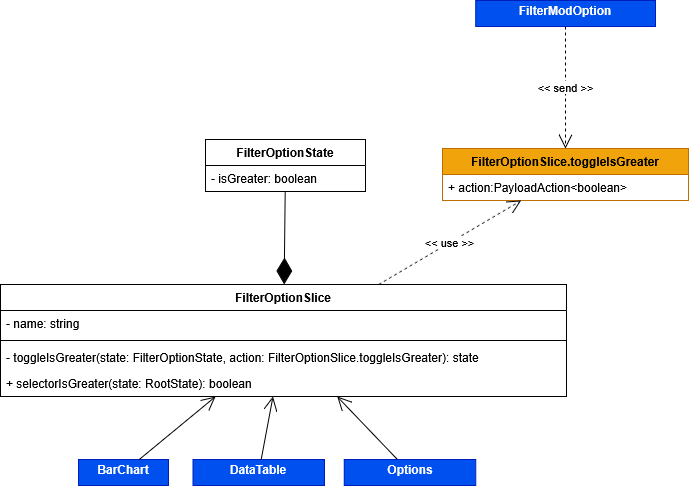

The diagram above was exported from draw.io. Its source (the exported page's mxGraphModel, read from the mxfile embedded in the PNG):
<mxGraphModel dx="3025" dy="3265" grid="1" gridSize="10" guides="1" tooltips="1" connect="1" arrows="1" fold="1" page="1" pageScale="1" pageWidth="827" pageHeight="1169" math="0" shadow="0">
  <root>
    <mxCell id="0" />
    <mxCell id="1" parent="0" />
    <mxCell id="2" value="" style="endArrow=open;endFill=1;endSize=12;html=1;rounded=0;" edge="1" source="17" target="3" parent="1">
      <mxGeometry width="160" relative="1" as="geometry">
        <mxPoint x="2346.9518072289156" y="2010" as="sourcePoint" />
        <mxPoint x="2266" y="1980" as="targetPoint" />
        <Array as="points" />
      </mxGeometry>
    </mxCell>
    <mxCell id="3" value="FilterOptionSlice" style="swimlane;fontStyle=1;align=center;verticalAlign=top;childLayout=stackLayout;horizontal=1;startSize=26;horizontalStack=0;resizeParent=1;resizeParentMax=0;resizeLast=0;collapsible=1;marginBottom=0;whiteSpace=wrap;html=1;" vertex="1" parent="1">
      <mxGeometry x="2046" y="1805" width="566" height="112" as="geometry" />
    </mxCell>
    <mxCell id="4" value="- name: string" style="text;strokeColor=none;fillColor=none;align=left;verticalAlign=top;spacingLeft=4;spacingRight=4;overflow=hidden;rotatable=0;points=[[0,0.5],[1,0.5]];portConstraint=eastwest;whiteSpace=wrap;html=1;" vertex="1" parent="3">
      <mxGeometry y="26" width="566" height="26" as="geometry" />
    </mxCell>
    <mxCell id="5" value="" style="line;strokeWidth=1;fillColor=none;align=left;verticalAlign=middle;spacingTop=-1;spacingLeft=3;spacingRight=3;rotatable=0;labelPosition=right;points=[];portConstraint=eastwest;strokeColor=inherit;" vertex="1" parent="3">
      <mxGeometry y="52" width="566" height="8" as="geometry" />
    </mxCell>
    <mxCell id="6" value="- toggleIsGreater(state:&amp;nbsp;FilterOptionState, action: FilterOptionSlice.toggleIsGreater): state" style="text;strokeColor=none;fillColor=none;align=left;verticalAlign=top;spacingLeft=4;spacingRight=4;overflow=hidden;rotatable=0;points=[[0,0.5],[1,0.5]];portConstraint=eastwest;whiteSpace=wrap;html=1;" vertex="1" parent="3">
      <mxGeometry y="60" width="566" height="26" as="geometry" />
    </mxCell>
    <mxCell id="7" value="+ selectorIsGreater(state: RootState): boolean" style="text;strokeColor=none;fillColor=none;align=left;verticalAlign=top;spacingLeft=4;spacingRight=4;overflow=hidden;rotatable=0;points=[[0,0.5],[1,0.5]];portConstraint=eastwest;whiteSpace=wrap;html=1;" vertex="1" parent="3">
      <mxGeometry y="86" width="566" height="26" as="geometry" />
    </mxCell>
    <mxCell id="8" value="FilterOptionState" style="swimlane;fontStyle=1;align=center;verticalAlign=top;childLayout=stackLayout;horizontal=1;startSize=26;horizontalStack=0;resizeParent=1;resizeParentMax=0;resizeLast=0;collapsible=1;marginBottom=0;whiteSpace=wrap;html=1;" vertex="1" parent="1">
      <mxGeometry x="2251" y="1660" width="160" height="52" as="geometry" />
    </mxCell>
    <mxCell id="9" value="&lt;div&gt;- isGreater: boolean&lt;/div&gt;" style="text;strokeColor=none;fillColor=none;align=left;verticalAlign=top;spacingLeft=4;spacingRight=4;overflow=hidden;rotatable=0;points=[[0,0.5],[1,0.5]];portConstraint=eastwest;whiteSpace=wrap;html=1;" vertex="1" parent="8">
      <mxGeometry y="26" width="160" height="26" as="geometry" />
    </mxCell>
    <mxCell id="10" value="" style="endArrow=diamondThin;endFill=1;endSize=24;html=1;rounded=0;" edge="1" source="8" target="3" parent="1">
      <mxGeometry width="160" relative="1" as="geometry">
        <mxPoint x="3184" y="2182" as="sourcePoint" />
        <mxPoint x="3241" y="1961" as="targetPoint" />
      </mxGeometry>
    </mxCell>
    <mxCell id="11" value="FilterOptionSlice.toggleIsGreater" style="swimlane;fontStyle=1;align=center;verticalAlign=top;childLayout=stackLayout;horizontal=1;startSize=26;horizontalStack=0;resizeParent=1;resizeParentMax=0;resizeLast=0;collapsible=1;marginBottom=0;whiteSpace=wrap;html=1;fillColor=#f0a30a;fontColor=#000000;strokeColor=#BD7000;" vertex="1" parent="1">
      <mxGeometry x="2488" y="1669" width="246" height="52" as="geometry" />
    </mxCell>
    <mxCell id="12" value="+ action:PayloadAction&amp;lt;boolean&amp;gt;" style="text;strokeColor=none;fillColor=none;align=left;verticalAlign=top;spacingLeft=4;spacingRight=4;overflow=hidden;rotatable=0;points=[[0,0.5],[1,0.5]];portConstraint=eastwest;whiteSpace=wrap;html=1;" vertex="1" parent="11">
      <mxGeometry y="26" width="246" height="26" as="geometry" />
    </mxCell>
    <mxCell id="13" value="&amp;lt;&amp;lt; use &amp;gt;&amp;gt;" style="endArrow=open;endSize=12;dashed=1;html=1;rounded=0;" edge="1" source="3" target="11" parent="1">
      <mxGeometry width="160" relative="1" as="geometry">
        <mxPoint x="2478" y="1815" as="sourcePoint" />
        <mxPoint x="2692" y="1691" as="targetPoint" />
      </mxGeometry>
    </mxCell>
    <mxCell id="14" value="&amp;lt;&amp;lt; send &amp;gt;&amp;gt;" style="endArrow=open;endSize=12;dashed=1;html=1;rounded=0;" edge="1" source="16" target="11" parent="1">
      <mxGeometry width="160" relative="1" as="geometry">
        <mxPoint x="2611" y="1534" as="sourcePoint" />
        <mxPoint x="2622" y="1480" as="targetPoint" />
      </mxGeometry>
    </mxCell>
    <mxCell id="15" value="" style="endArrow=open;endSize=12;dashed=1;html=1;rounded=0;" edge="1" target="16" parent="1">
      <mxGeometry width="160" relative="1" as="geometry">
        <mxPoint x="2611" y="1534" as="sourcePoint" />
        <mxPoint x="2611" y="1669" as="targetPoint" />
      </mxGeometry>
    </mxCell>
    <mxCell id="16" value="&lt;p style=&quot;margin:0px;margin-top:4px;text-align:center;&quot;&gt;&lt;b&gt;FilterModOption&lt;/b&gt;&lt;/p&gt;" style="verticalAlign=top;align=left;overflow=fill;html=1;whiteSpace=wrap;fillColor=#0050ef;fontColor=#ffffff;strokeColor=#001DBC;" vertex="1" parent="1">
      <mxGeometry x="2521.13" y="1521" width="179.75" height="26" as="geometry" />
    </mxCell>
    <mxCell id="17" value="&lt;p style=&quot;margin:0px;margin-top:4px;text-align:center;&quot;&gt;&lt;b&gt;Options&lt;/b&gt;&lt;/p&gt;" style="verticalAlign=top;align=left;overflow=fill;html=1;whiteSpace=wrap;fillColor=#0050ef;fontColor=#ffffff;strokeColor=#001DBC;" vertex="1" parent="1">
      <mxGeometry x="2389.63" y="1980" width="131.5" height="26" as="geometry" />
    </mxCell>
    <mxCell id="18" value="&lt;p style=&quot;margin:0px;margin-top:4px;text-align:center;&quot;&gt;&lt;b&gt;BarChart&lt;/b&gt;&lt;/p&gt;" style="verticalAlign=top;align=left;overflow=fill;html=1;whiteSpace=wrap;fillColor=#0050ef;fontColor=#ffffff;strokeColor=#001DBC;" vertex="1" parent="1">
      <mxGeometry x="2124" y="1980" width="90" height="26" as="geometry" />
    </mxCell>
    <mxCell id="19" value="" style="endArrow=open;endFill=1;endSize=12;html=1;rounded=0;" edge="1" source="18" target="3" parent="1">
      <mxGeometry width="160" relative="1" as="geometry">
        <mxPoint x="2339" y="2004" as="sourcePoint" />
        <mxPoint x="2339" y="1927" as="targetPoint" />
        <Array as="points" />
      </mxGeometry>
    </mxCell>
    <mxCell id="20" value="&lt;p style=&quot;margin:0px;margin-top:4px;text-align:center;&quot;&gt;&lt;b&gt;DataTable&lt;/b&gt;&lt;/p&gt;" style="verticalAlign=top;align=left;overflow=fill;html=1;whiteSpace=wrap;fillColor=#0050ef;fontColor=#ffffff;strokeColor=#001DBC;" vertex="1" parent="1">
      <mxGeometry x="2238.5" y="1980" width="131.5" height="26" as="geometry" />
    </mxCell>
    <mxCell id="21" value="" style="endArrow=open;endFill=1;endSize=12;html=1;rounded=0;" edge="1" source="20" target="3" parent="1">
      <mxGeometry width="160" relative="1" as="geometry">
        <mxPoint x="2453" y="1990" as="sourcePoint" />
        <mxPoint x="2393" y="1927" as="targetPoint" />
        <Array as="points" />
      </mxGeometry>
    </mxCell>
  </root>
</mxGraphModel>